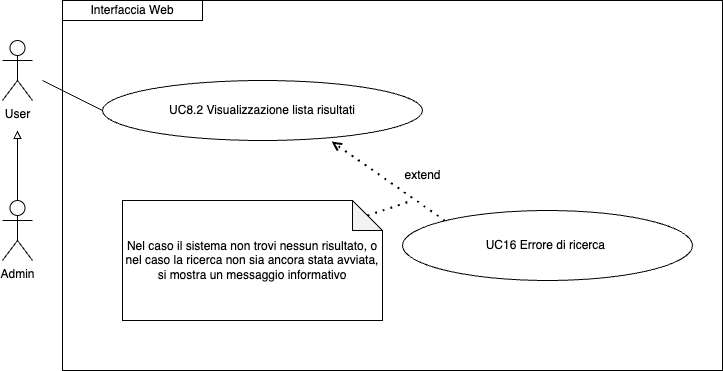

The diagram above was exported from draw.io. Its source (the exported page's mxGraphModel, read from the mxfile embedded in the PNG):
<mxGraphModel dx="954" dy="610" grid="1" gridSize="10" guides="1" tooltips="1" connect="1" arrows="1" fold="1" page="1" pageScale="1" pageWidth="827" pageHeight="1169" math="0" shadow="0">
  <root>
    <mxCell id="0" />
    <mxCell id="1" parent="0" />
    <mxCell id="wrDsJD5wWp8bDi1k2lY1-1" style="edgeStyle=orthogonalEdgeStyle;rounded=0;orthogonalLoop=1;jettySize=auto;html=1;exitX=0.5;exitY=0;exitDx=0;exitDy=0;exitPerimeter=0;endArrow=block;endFill=0;" parent="1" source="wrDsJD5wWp8bDi1k2lY1-2" edge="1">
      <mxGeometry relative="1" as="geometry">
        <mxPoint x="95" y="150" as="targetPoint" />
      </mxGeometry>
    </mxCell>
    <mxCell id="wrDsJD5wWp8bDi1k2lY1-2" value="Admin" style="shape=umlActor;verticalLabelPosition=bottom;verticalAlign=top;html=1;outlineConnect=0;" parent="1" vertex="1">
      <mxGeometry x="80" y="220" width="30" height="60" as="geometry" />
    </mxCell>
    <mxCell id="wrDsJD5wWp8bDi1k2lY1-3" value="UC8.2 Visualizzazione lista risultati" style="ellipse;whiteSpace=wrap;html=1;" parent="1" vertex="1">
      <mxGeometry x="180" y="100" width="320" height="60" as="geometry" />
    </mxCell>
    <mxCell id="wrDsJD5wWp8bDi1k2lY1-4" value="User" style="shape=umlActor;verticalLabelPosition=bottom;verticalAlign=top;html=1;outlineConnect=0;" parent="1" vertex="1">
      <mxGeometry x="80" y="60" width="30" height="60" as="geometry" />
    </mxCell>
    <mxCell id="wrDsJD5wWp8bDi1k2lY1-5" value="" style="endArrow=none;html=1;rounded=0;entryX=0;entryY=0.5;entryDx=0;entryDy=0;" parent="1" target="wrDsJD5wWp8bDi1k2lY1-3" edge="1">
      <mxGeometry width="50" height="50" relative="1" as="geometry">
        <mxPoint x="120" y="100" as="sourcePoint" />
        <mxPoint x="299.8699999999999" y="150" as="targetPoint" />
      </mxGeometry>
    </mxCell>
    <mxCell id="wrDsJD5wWp8bDi1k2lY1-6" value="Interfaccia Web" style="rounded=0;whiteSpace=wrap;html=1;" parent="1" vertex="1">
      <mxGeometry x="140" y="20" width="140" height="20" as="geometry" />
    </mxCell>
    <mxCell id="wrDsJD5wWp8bDi1k2lY1-14" value="Nel caso il sistema non trovi nessun risultato, o nel caso la ricerca non sia ancora stata avviata, si mostra un messaggio informativo" style="shape=note;whiteSpace=wrap;html=1;backgroundOutline=1;darkOpacity=0.05;" parent="1" vertex="1">
      <mxGeometry x="200" y="220" width="260" height="120" as="geometry" />
    </mxCell>
    <mxCell id="wrDsJD5wWp8bDi1k2lY1-15" value="" style="endArrow=open;dashed=1;html=1;dashPattern=1 3;strokeWidth=2;rounded=0;entryX=0.716;entryY=1.017;entryDx=0;entryDy=0;entryPerimeter=0;exitX=0;exitY=0;exitDx=0;exitDy=0;" parent="1" source="wrDsJD5wWp8bDi1k2lY1-16" target="wrDsJD5wWp8bDi1k2lY1-3" edge="1">
      <mxGeometry width="50" height="50" relative="1" as="geometry">
        <mxPoint x="460" y="320" as="sourcePoint" />
        <mxPoint x="400" y="220" as="targetPoint" />
      </mxGeometry>
    </mxCell>
    <mxCell id="wrDsJD5wWp8bDi1k2lY1-16" value="UC16 Errore di ricerca&amp;nbsp;" style="ellipse;whiteSpace=wrap;html=1;" parent="1" vertex="1">
      <mxGeometry x="480" y="230" width="290" height="70" as="geometry" />
    </mxCell>
    <mxCell id="wrDsJD5wWp8bDi1k2lY1-17" value="" style="endArrow=none;dashed=1;html=1;dashPattern=1 3;strokeWidth=2;rounded=0;exitX=0;exitY=0;exitDx=245;exitDy=15;exitPerimeter=0;endFill=0;" parent="1" source="wrDsJD5wWp8bDi1k2lY1-14" edge="1">
      <mxGeometry width="50" height="50" relative="1" as="geometry">
        <mxPoint x="439" y="344" as="sourcePoint" />
        <mxPoint x="490" y="220" as="targetPoint" />
      </mxGeometry>
    </mxCell>
    <mxCell id="wrDsJD5wWp8bDi1k2lY1-18" value="extend" style="text;html=1;align=center;verticalAlign=middle;resizable=0;points=[];autosize=1;strokeColor=none;fillColor=none;" parent="1" vertex="1">
      <mxGeometry x="470" y="180" width="60" height="30" as="geometry" />
    </mxCell>
    <mxCell id="IH-jNjPNL7QW2REvVEMo-3" value="" style="rounded=0;whiteSpace=wrap;html=1;fillColor=none;" vertex="1" parent="1">
      <mxGeometry x="140" y="20" width="660" height="370" as="geometry" />
    </mxCell>
  </root>
</mxGraphModel>